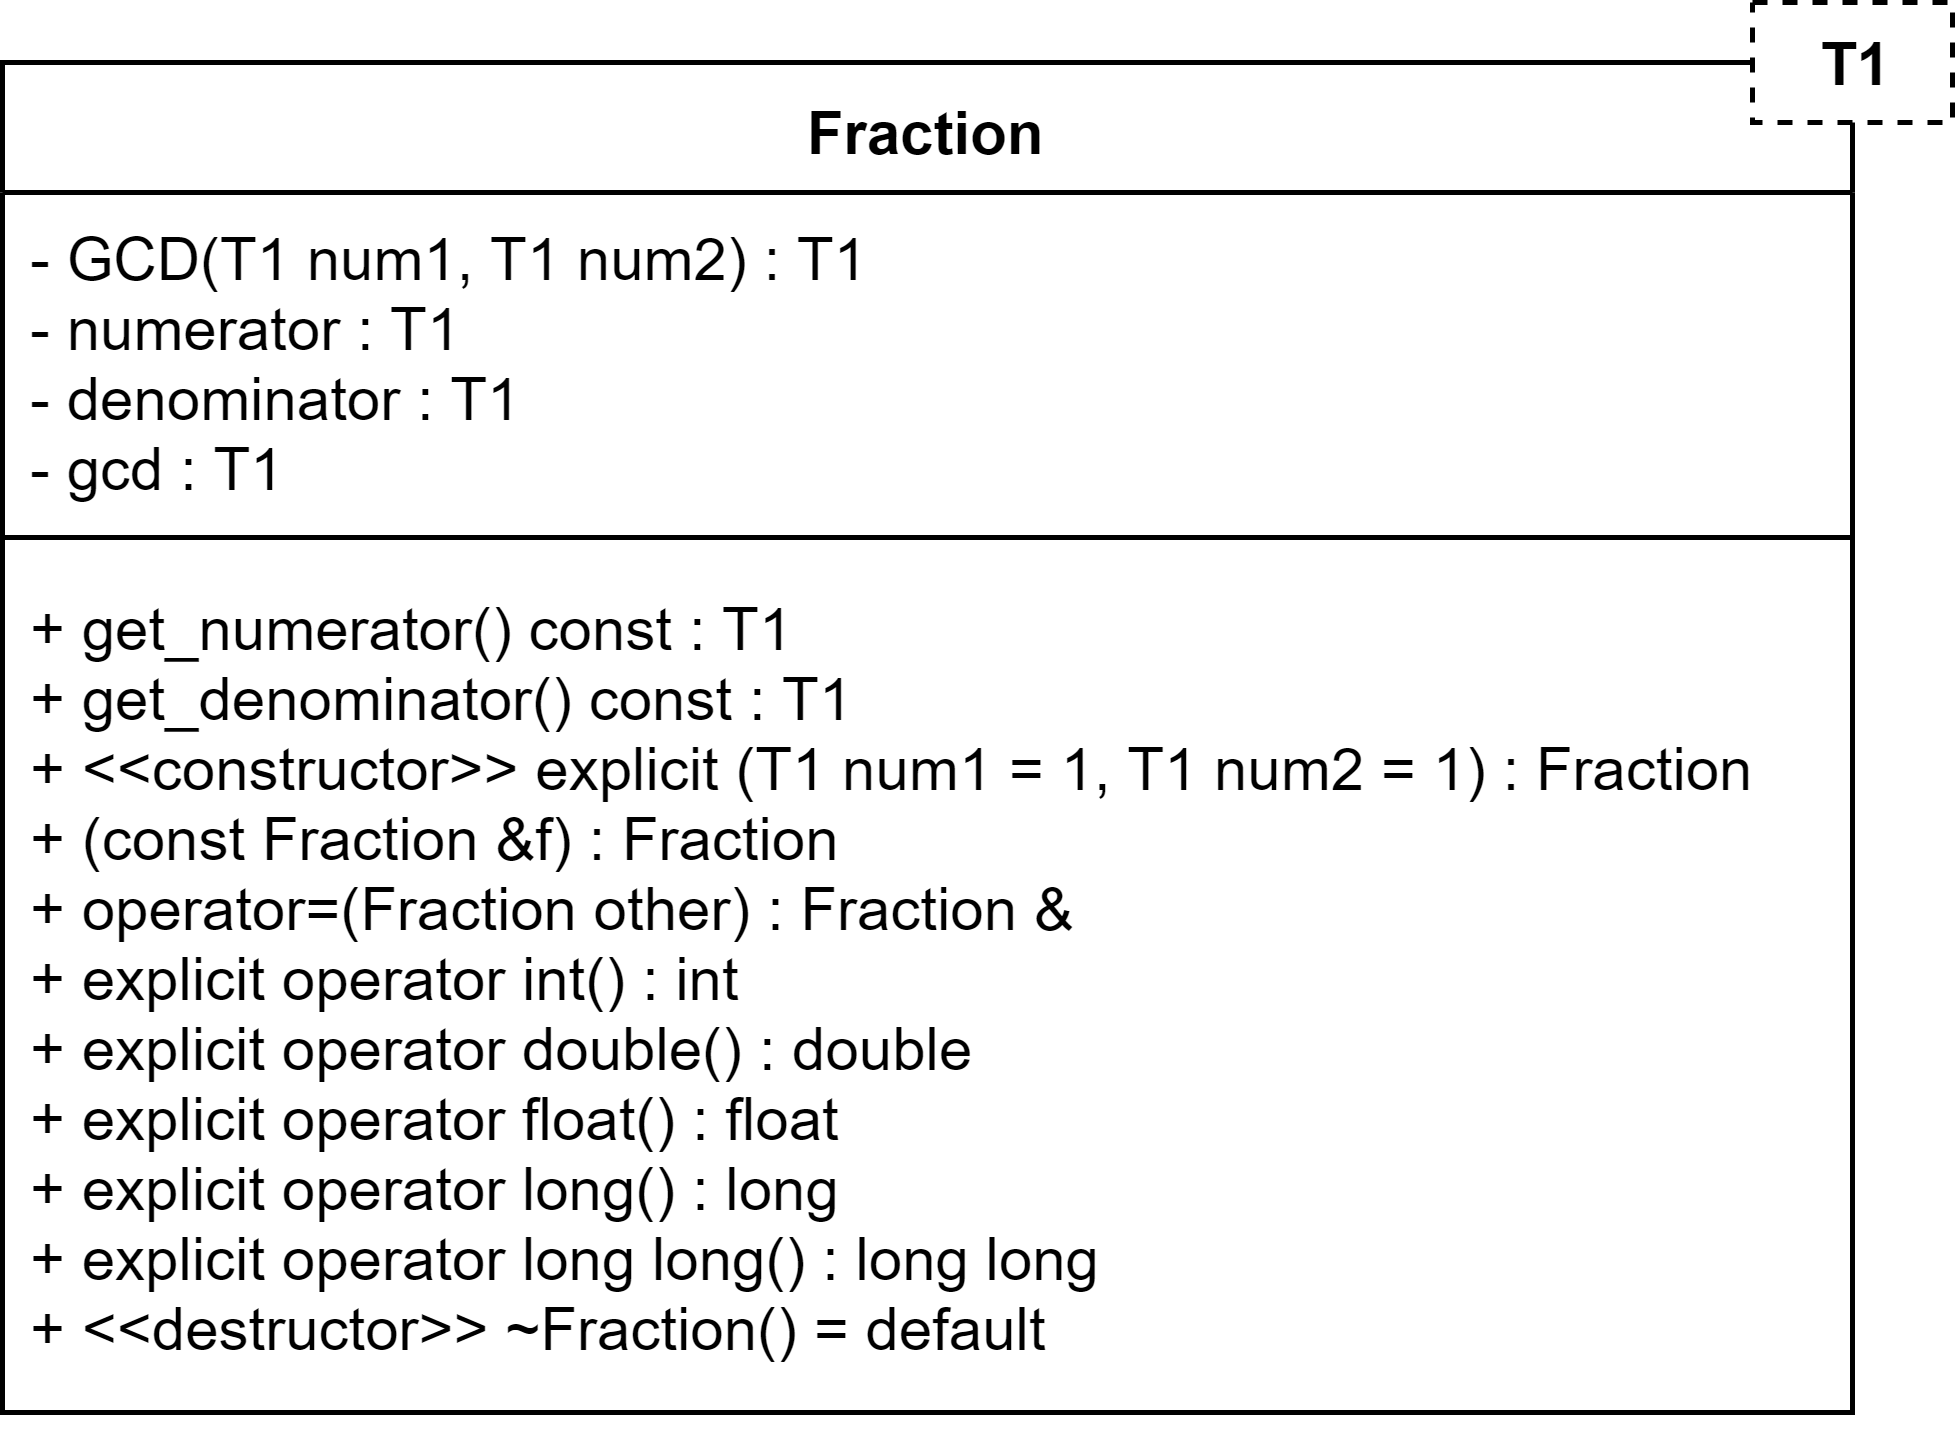

The diagram above was exported from draw.io. Its source (the exported page's mxGraphModel, read from the mxfile embedded in the PNG):
<mxGraphModel dx="895" dy="763" grid="1" gridSize="10" guides="1" tooltips="1" connect="1" arrows="1" fold="1" page="1" pageScale="1" pageWidth="827" pageHeight="1169" math="0" shadow="0">
  <root>
    <mxCell id="0" />
    <mxCell id="1" parent="0" />
    <mxCell id="2" value="Fraction" style="swimlane;fontStyle=1;align=center;verticalAlign=top;childLayout=stackLayout;horizontal=1;startSize=26;horizontalStack=0;resizeParent=1;resizeParentMax=0;resizeLast=0;collapsible=1;marginBottom=0;" vertex="1" parent="1">
      <mxGeometry x="310" y="150" width="370" height="270" as="geometry" />
    </mxCell>
    <mxCell id="3" value="- GCD(T1 num1, T1 num2) : T1&#10;- numerator : T1&#10;- denominator : T1&#10;- gcd : T1" style="text;strokeColor=none;fillColor=none;align=left;verticalAlign=top;spacingLeft=4;spacingRight=4;overflow=hidden;rotatable=0;points=[[0,0.5],[1,0.5]];portConstraint=eastwest;" vertex="1" parent="2">
      <mxGeometry y="26" width="370" height="64" as="geometry" />
    </mxCell>
    <mxCell id="4" value="" style="line;strokeWidth=1;fillColor=none;align=left;verticalAlign=middle;spacingTop=-1;spacingLeft=3;spacingRight=3;rotatable=0;labelPosition=right;points=[];portConstraint=eastwest;" vertex="1" parent="2">
      <mxGeometry y="90" width="370" height="10" as="geometry" />
    </mxCell>
    <mxCell id="5" value="+ get_numerator() const : T1&#10;+ get_denominator() const : T1&#10;+ &lt;&lt;constructor&gt;&gt; explicit (T1 num1 = 1, T1 num2 = 1) : Fraction&#10;+ (const Fraction &amp;f) : Fraction&#10;+ operator=(Fraction other) : Fraction &amp;&#10;+ explicit operator int() : int&#10;+ explicit operator double() : double&#10;+ explicit operator float() : float&#10;+ explicit operator long() : long&#10;+ explicit operator long long() : long long&#10;+ &lt;&lt;destructor&gt;&gt; ~Fraction() = default&#10;" style="text;strokeColor=none;fillColor=none;align=left;verticalAlign=top;spacingLeft=4;spacingRight=4;overflow=hidden;rotatable=0;points=[[0,0.5],[1,0.5]];portConstraint=eastwest;" vertex="1" parent="2">
      <mxGeometry y="100" width="370" height="170" as="geometry" />
    </mxCell>
    <mxCell id="6" value="&lt;b&gt;T1&lt;/b&gt;" style="rounded=0;whiteSpace=wrap;html=1;dashed=1;" vertex="1" parent="1">
      <mxGeometry x="660" y="138" width="40" height="24" as="geometry" />
    </mxCell>
  </root>
</mxGraphModel>